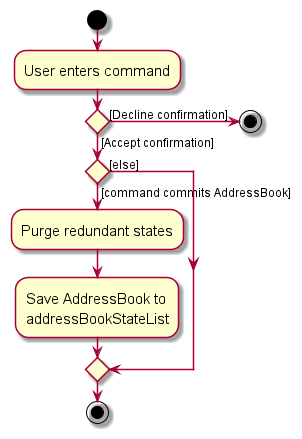

The diagram above was rendered by PlantUML. Its source (embedded in the PNG):
@startuml
skin rose
skinparam ActivityFontSize 15
skinparam ArrowFontSize 12
start
:User enters command;

if () then ([Decline confirmation])
    stop
else ([Accept confirmation])

if () then ([command commits AddressBook])
    :Purge redundant states;
    :Save AddressBook to
    addressBookStateList;
else ([else])
endif
stop
@enduml